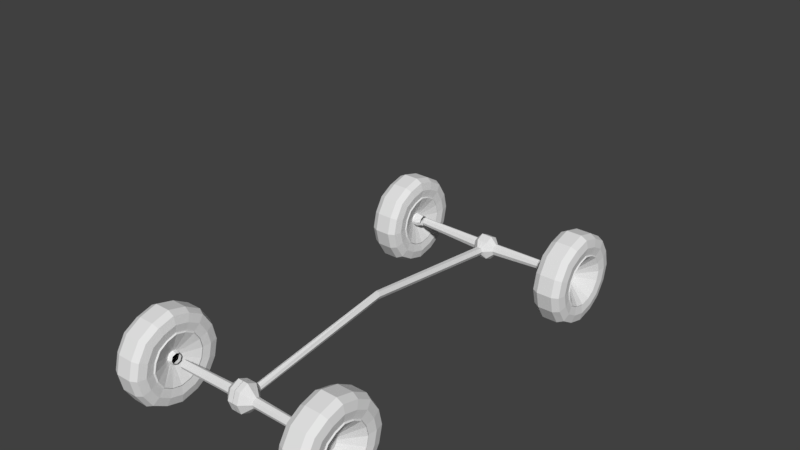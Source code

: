 # Source: CHASSISBoneSetup.blend  (saved by Blender 2.78.0; exported with 4.5.12 LTS)
import bpy
from mathutils import Matrix  # noqa: F401  (used for matrix-valued properties, if any)

bpy.ops.wm.read_factory_settings(use_empty=True)
scene = bpy.context.scene
scene.name = 'Scene'

# ---- collections
col_collection_1 = bpy.data.collections.new('Collection 1'); scene.collection.children.link(col_collection_1)
col_collection_1.hide_render = True
col_collection_1.hide_viewport = True
col_collection_2 = bpy.data.collections.new('Collection 2'); scene.collection.children.link(col_collection_2)

# ---- world
world_world = bpy.data.worlds.new('World'); scene.world = world_world
world_world.color = (0.05088, 0.05088, 0.05088)
world_world.use_sun_shadow = False
world_world.sun_shadow_jitter_overblur = 0.0
world_world.cycles.sampling_method = 'MANUAL'

# ---- meshes
me_cube = bpy.data.meshes.new('Cube')
me_cube.from_pydata([(0.0, 0.1156, 1.24)], [], [])
me_cube.use_remesh_preserve_volume = False
me_cube.use_remesh_preserve_attributes = False
me_cube.use_mirror_vertex_groups = False
me_cube.update()
me_cylinder = bpy.data.meshes.new('Cylinder')
me_cylinder.from_pydata([(11.61, -1.246, -1.671), (11.68, -1.275, -1.671), (11.71, -1.343, -1.671), (11.68, -1.412, -1.671), (11.61, -1.44, -1.671), (11.54, -1.412, -1.671), (11.51, -1.329, -1.671), (11.54, -1.275, -1.671), (11.84, -1.115, -0.1232), (11.93, -1.326, -0.1231), (11.84, -1.536, -0.1232), (11.6, -1.623, -0.1234), (11.36, -1.536, -0.1236), (11.26, -1.326, -0.1237), (11.36, -1.115, -0.1236), (11.6, -1.028, -0.1234), (11.68, -1.249, -0.3286), (11.72, -1.326, -0.3286), (11.68, -1.402, -0.3286), (11.6, -1.434, -0.3286), (11.51, -1.402, -0.3286), (11.48, -1.326, -0.3286), (11.51, -1.249, -0.3286), (11.6, -1.217, -0.3286), (11.84, -1.115, 0.004468), (11.36, -1.115, 0.004092), (11.65, -0.9785, -0.06762), (11.55, -0.9785, -0.06766), (11.6, -0.9752, -0.08578), (11.68, -0.9785, 0.005073), (11.51, -0.9785, 0.004962), (11.6, 6.604, 0.0), (11.4, 6.53, 0.0), (11.31, 6.35, 0.0), (11.89, 6.35, 0.0), (11.81, 6.53, 0.0), (11.6, 6.471, -0.2616), (11.7, 6.436, -0.2618), (11.74, 6.35, -0.2618), (11.7, 6.264, -0.2618), (11.6, 6.228, -0.2616), (11.5, 6.264, -0.2614), (11.46, 6.35, -0.2613), (11.5, 6.436, -0.2614), (11.81, 6.53, -0.1275), (11.89, 6.35, -0.1276), (11.81, 6.17, -0.1275), (11.6, 6.063, -0.09702), (11.4, 6.17, -0.1271), (11.31, 6.35, -0.1271), (11.4, 6.53, -0.1271), (11.6, 6.604, -0.1273), (11.81, 6.17, 0.0), (11.4, 6.17, 0.0), (11.69, 6.074, 0.0), (11.51, 6.049, 0.0), (11.69, 6.073, -0.05127), (11.51, 6.055, -0.0511), (11.24, 2.477, 0.0), (11.06, 2.464, 0.0), (11.15, 2.455, -0.07841), (11.24, 2.476, -0.0324), (11.06, 2.467, -0.03223), (11.6, -0.7029, -2.529), (11.6, -0.7029, -1.86), (12.04, -0.8857, -2.529), (12.04, -0.8857, -1.86), (12.22, -1.327, -2.529), (12.22, -1.327, -1.86), (12.04, -1.768, -2.529), (12.04, -1.768, -1.86), (11.6, -1.951, -2.529), (11.6, -1.951, -1.86), (11.16, -1.768, -2.529), (11.16, -1.768, -1.861), (10.97, -1.327, -2.529), (10.97, -1.327, -1.861), (11.16, -0.8857, -2.529), (11.16, -0.8857, -1.861), (11.37, -0.7551, -2.529), (11.37, -0.7551, -1.861), (11.04, -1.09, -2.529), (11.04, -1.09, -1.861), (11.04, -1.563, -2.529), (11.04, -1.563, -1.861), (11.83, -0.7551, -2.529), (11.83, -0.7551, -1.86), (12.16, -1.563, -2.529), (12.16, -1.563, -1.86), (11.83, -1.897, -2.529), (11.83, -1.897, -1.86), (11.37, -1.897, -2.529), (11.37, -1.897, -1.861), (12.16, -1.072, -2.529), (12.16, -1.09, -1.86), (11.6, -0.2518, -2.374), (11.6, -0.2518, -2.015), (12.36, -0.567, -2.015), (12.36, -0.567, -2.374), (12.67, -1.328, -2.015), (12.67, -1.328, -2.373), (12.36, -2.089, -2.015), (12.36, -2.089, -2.374), (11.6, -2.404, -2.015), (11.6, -2.404, -2.374), (10.84, -2.089, -2.016), (10.84, -2.089, -2.374), (10.52, -1.328, -2.016), (10.52, -1.328, -2.375), (10.84, -0.567, -2.016), (10.84, -0.567, -2.374), (11.2, -0.3418, -2.016), (11.2, -0.3418, -2.374), (10.63, -0.9184, -2.016), (10.63, -0.9184, -2.374), (10.63, -1.734, -2.016), (10.63, -1.734, -2.374), (12.0, -0.3418, -2.015), (12.0, -0.3418, -2.374), (11.2, -2.311, -2.016), (11.2, -2.311, -2.374), (12.0, -2.311, -2.015), (12.0, -2.311, -2.374), (12.57, -1.734, -2.015), (12.57, -1.734, -2.373), (12.57, -0.8693, -2.015), (12.57, -0.879, -2.373), (12.3, -0.6206, -2.521), (12.6, -1.328, -2.521), (12.3, -2.035, -2.521), (11.6, -2.328, -2.522), (10.89, -2.035, -2.522), (10.6, -1.328, -2.522), (10.89, -0.6206, -2.522), (11.23, -0.4113, -2.522), (10.7, -0.9472, -2.522), (10.7, -1.705, -2.522), (11.97, -0.4113, -2.521), (11.23, -2.241, -2.522), (11.97, -2.241, -2.521), (12.5, -1.705, -2.521), (12.5, -0.9153, -2.521), (11.6, -0.3277, -2.522), (11.6, -0.3277, -1.874), (12.31, -0.6206, -1.873), (12.6, -1.328, -1.873), (12.31, -2.035, -1.873), (11.6, -2.328, -1.874), (10.89, -2.035, -1.874), (10.6, -1.328, -1.874), (10.89, -0.6206, -1.874), (11.23, -0.4113, -1.874), (10.7, -0.9472, -1.874), (10.7, -1.705, -1.874), (11.98, -0.4113, -1.873), (11.23, -2.241, -1.874), (11.98, -2.241, -1.873), (12.5, -1.705, -1.873), (12.5, -0.9243, -1.873), (11.6, -0.5153, -1.832), (12.17, -0.7532, -1.831), (12.41, -1.327, -1.831), (12.17, -1.902, -1.831), (11.6, -2.139, -1.832), (11.02, -1.902, -1.832), (10.79, -1.327, -1.832), (11.02, -0.7532, -1.832), (11.3, -0.5832, -1.832), (10.87, -1.018, -1.832), (10.87, -1.634, -1.832), (11.9, -0.5832, -1.832), (11.3, -2.069, -1.832), (11.9, -2.069, -1.832), (12.33, -1.634, -1.831), (12.33, -1.007, -1.831), (12.17, -0.7532, -2.56), (12.41, -1.327, -2.56), (12.17, -1.902, -2.56), (11.6, -2.139, -2.56), (11.02, -1.902, -2.561), (10.79, -1.327, -2.561), (11.02, -0.7532, -2.561), (11.3, -0.5832, -2.561), (10.87, -1.018, -2.561), (10.87, -1.634, -2.561), (11.9, -0.5832, -2.56), (11.3, -2.069, -2.561), (11.9, -2.069, -2.56), (12.33, -1.634, -2.56), (12.33, -0.9938, -2.56), (11.6, -0.5153, -2.56), (11.6, -0.7029, -2.529), (11.6, -0.7029, -1.86), (12.04, -0.8857, -2.529), (12.04, -0.8857, -1.86), (12.22, -1.327, -2.529), (12.22, -1.327, -1.86), (12.04, -1.768, -2.529), (12.04, -1.768, -1.86), (11.6, -1.951, -2.529), (11.6, -1.951, -1.86), (11.16, -1.768, -2.529), (11.16, -1.768, -1.861), (10.97, -1.327, -2.529), (10.97, -1.327, -1.861), (11.16, -0.8857, -2.529), (11.16, -0.8857, -1.861), (11.37, -0.7551, -2.529), (11.37, -0.7551, -1.861), (11.04, -1.09, -2.529), (11.04, -1.09, -1.861), (11.04, -1.563, -2.529), (11.04, -1.563, -1.861), (11.83, -0.7551, -2.529), (11.83, -0.7551, -1.86), (12.16, -1.563, -2.529), (12.16, -1.563, -1.86), (11.83, -1.897, -2.529), (11.83, -1.897, -1.86), (11.37, -1.897, -2.529), (11.37, -1.897, -1.861), (12.16, -1.072, -2.529), (12.16, -1.09, -1.86), (11.6, -0.7326, -2.55), (11.6, -0.7326, -1.839), (12.02, -0.9067, -2.55), (12.02, -0.9067, -1.839), (12.19, -1.327, -2.55), (12.19, -1.327, -1.839), (12.02, -1.747, -2.55), (12.02, -1.747, -1.839), (11.6, -1.922, -2.55), (11.6, -1.922, -1.839), (11.18, -1.747, -2.551), (11.18, -1.747, -1.839), (11.0, -1.327, -2.551), (11.0, -1.327, -1.839), (11.18, -0.9067, -2.551), (11.18, -0.9067, -1.839), (11.38, -0.7823, -2.55), (11.38, -0.7823, -1.839), (11.06, -1.101, -2.551), (11.06, -1.101, -1.839), (11.06, -1.551, -2.551), (11.06, -1.551, -1.839), (11.82, -0.7823, -2.55), (11.82, -0.7823, -1.839), (12.14, -1.551, -2.55), (12.14, -1.551, -1.839), (11.82, -1.87, -2.55), (11.82, -1.87, -1.839), (11.38, -1.87, -2.55), (11.38, -1.87, -1.839), (12.14, -1.084, -2.55), (12.14, -1.101, -1.839), (11.6, -1.176, -2.201), (11.6, -1.176, -2.022), (11.7, -1.22, -2.201), (11.71, -1.22, -2.022), (11.75, -1.326, -2.201), (11.75, -1.326, -2.022), (11.7, -1.432, -2.201), (11.71, -1.432, -2.022), (11.6, -1.476, -2.201), (11.6, -1.476, -2.022), (11.49, -1.432, -2.201), (11.49, -1.432, -2.022), (11.45, -1.326, -2.201), (11.45, -1.326, -2.022), (11.49, -1.22, -2.201), (11.49, -1.22, -2.022), (11.54, -1.189, -2.201), (11.54, -1.189, -2.022), (11.46, -1.269, -2.201), (11.46, -1.269, -2.022), (11.46, -1.383, -2.201), (11.46, -1.383, -2.022), (11.66, -1.189, -2.201), (11.66, -1.189, -2.022), (11.73, -1.383, -2.201), (11.73, -1.383, -2.022), (11.66, -1.463, -2.201), (11.66, -1.463, -2.022), (11.54, -1.463, -2.201), (11.54, -1.463, -2.022), (11.74, -1.265, -2.201), (11.73, -1.269, -2.022), (11.57, 6.982, -2.622), (11.57, 6.982, -1.953), (12.01, 6.799, -2.621), (12.01, 6.799, -1.953), (12.19, 6.358, -2.621), (12.19, 6.358, -1.953), (12.01, 5.917, -2.621), (12.01, 5.917, -1.953), (11.57, 5.734, -2.622), (11.57, 5.734, -1.953), (11.13, 5.917, -2.622), (11.13, 5.917, -1.953), (10.94, 6.358, -2.622), (10.94, 6.358, -1.953), (11.13, 6.799, -2.622), (11.13, 6.799, -1.953), (11.34, 6.93, -2.622), (11.34, 6.93, -1.953), (11.01, 6.596, -2.622), (11.01, 6.596, -1.953), (11.01, 6.123, -2.622), (11.01, 6.123, -1.953), (11.8, 6.93, -2.621), (11.8, 6.93, -1.953), (12.13, 6.123, -2.621), (12.13, 6.123, -1.953), (11.8, 5.788, -2.621), (11.8, 5.788, -1.953), (11.34, 5.788, -2.622), (11.34, 5.788, -1.953), (12.13, 6.613, -2.621), (12.13, 6.596, -1.953), (11.57, 7.433, -2.467), (11.57, 7.433, -2.108), (12.33, 7.118, -2.108), (12.33, 7.118, -2.466), (12.64, 6.357, -2.107), (12.64, 6.357, -2.466), (12.33, 5.596, -2.108), (12.33, 5.596, -2.466), (11.57, 5.281, -2.108), (11.57, 5.281, -2.467), (10.81, 5.596, -2.108), (10.81, 5.596, -2.467), (10.49, 6.357, -2.109), (10.49, 6.357, -2.467), (10.81, 7.118, -2.108), (10.81, 7.118, -2.467), (11.17, 7.343, -2.108), (11.17, 7.343, -2.467), (10.6, 6.767, -2.109), (10.6, 6.767, -2.467), (10.6, 5.951, -2.109), (10.6, 5.951, -2.467), (11.97, 7.343, -2.108), (11.97, 7.343, -2.466), (11.17, 5.375, -2.108), (11.17, 5.375, -2.467), (11.97, 5.375, -2.108), (11.97, 5.375, -2.466), (12.54, 5.951, -2.108), (12.54, 5.951, -2.466), (12.54, 6.816, -2.108), (12.54, 6.806, -2.466), (12.27, 7.065, -2.614), (12.57, 6.357, -2.614), (12.27, 5.65, -2.614), (11.57, 5.357, -2.614), (10.86, 5.65, -2.615), (10.57, 6.357, -2.615), (10.86, 7.065, -2.615), (11.2, 7.274, -2.614), (10.67, 6.738, -2.615), (10.67, 5.98, -2.615), (11.94, 7.274, -2.614), (11.2, 5.444, -2.614), (11.94, 5.444, -2.614), (12.47, 5.98, -2.614), (12.47, 6.77, -2.614), (11.57, 7.357, -2.614), (11.57, 7.357, -1.966), (12.27, 7.065, -1.966), (12.57, 6.357, -1.966), (12.27, 5.65, -1.966), (11.57, 5.357, -1.966), (10.86, 5.65, -1.967), (10.57, 6.357, -1.967), (10.86, 7.065, -1.967), (11.2, 7.274, -1.966), (10.67, 6.738, -1.967), (10.67, 5.98, -1.967), (11.94, 7.274, -1.966), (11.2, 5.444, -1.966), (11.94, 5.444, -1.966), (12.47, 5.98, -1.966), (12.47, 6.761, -1.966), (11.57, 7.17, -1.924), (12.14, 6.932, -1.924), (12.38, 6.358, -1.924), (12.14, 5.784, -1.924), (11.57, 5.546, -1.924), (10.99, 5.784, -1.925), (10.76, 6.358, -1.925), (10.99, 6.932, -1.925), (11.27, 7.102, -1.925), (10.84, 6.667, -1.925), (10.84, 6.051, -1.925), (11.87, 7.102, -1.924), (11.27, 5.616, -1.925), (11.87, 5.616, -1.924), (12.3, 6.051, -1.924), (12.3, 6.678, -1.924), (12.14, 6.932, -2.653), (12.38, 6.358, -2.653), (12.14, 5.784, -2.653), (11.57, 5.546, -2.653), (10.99, 5.784, -2.653), (10.75, 6.358, -2.654), (10.99, 6.932, -2.653), (11.27, 7.102, -2.653), (10.84, 6.667, -2.654), (10.84, 6.051, -2.654), (11.87, 7.102, -2.653), (11.27, 5.616, -2.653), (11.87, 5.616, -2.653), (12.3, 6.051, -2.653), (12.3, 6.691, -2.653), (11.57, 7.17, -2.653), (11.57, 6.982, -2.622), (11.57, 6.982, -1.953), (12.01, 6.799, -2.621), (12.01, 6.799, -1.953), (12.19, 6.358, -2.621), (12.19, 6.358, -1.953), (12.01, 5.917, -2.621), (12.01, 5.917, -1.953), (11.57, 5.734, -2.622), (11.57, 5.734, -1.953), (11.13, 5.917, -2.622), (11.13, 5.917, -1.953), (10.94, 6.358, -2.622), (10.94, 6.358, -1.953), (11.13, 6.799, -2.622), (11.13, 6.799, -1.953), (11.34, 6.93, -2.622), (11.34, 6.93, -1.953), (11.01, 6.596, -2.622), (11.01, 6.596, -1.953), (11.01, 6.123, -2.622), (11.01, 6.123, -1.953), (11.8, 6.93, -2.621), (11.8, 6.93, -1.953), (12.13, 6.123, -2.621), (12.13, 6.123, -1.953), (11.8, 5.788, -2.621), (11.8, 5.788, -1.953), (11.34, 5.788, -2.622), (11.34, 5.788, -1.953), (12.13, 6.613, -2.621), (12.13, 6.596, -1.953), (11.57, 6.953, -2.643), (11.57, 6.953, -1.932), (11.99, 6.779, -2.643), (11.99, 6.779, -1.931), (12.16, 6.358, -2.643), (12.16, 6.358, -1.931), (11.99, 5.938, -2.643), (11.99, 5.938, -1.931), (11.57, 5.764, -2.643), (11.57, 5.764, -1.932), (11.15, 5.938, -2.643), (11.15, 5.938, -1.932), (10.97, 6.358, -2.643), (10.97, 6.358, -1.932), (11.15, 6.779, -2.643), (11.15, 6.779, -1.932), (11.35, 6.903, -2.643), (11.35, 6.903, -1.932), (11.03, 6.584, -2.643), (11.03, 6.584, -1.932), (11.03, 6.134, -2.643), (11.03, 6.134, -1.932), (11.79, 6.903, -2.643), (11.79, 6.903, -1.932), (12.11, 6.134, -2.643), (12.11, 6.134, -1.931), (11.79, 5.815, -2.643), (11.79, 5.815, -1.932), (11.35, 5.815, -2.643), (11.35, 5.815, -1.932), (12.11, 6.601, -2.643), (12.11, 6.584, -1.931), (11.57, 6.509, -2.294), (11.57, 6.509, -2.115), (11.67, 6.465, -2.294), (11.67, 6.465, -2.115), (11.72, 6.359, -2.294), (11.72, 6.359, -2.115), (11.67, 6.253, -2.294), (11.67, 6.253, -2.115), (11.57, 6.209, -2.294), (11.57, 6.209, -2.115), (11.46, 6.253, -2.294), (11.46, 6.253, -2.115), (11.42, 6.359, -2.294), (11.42, 6.359, -2.115), (11.46, 6.465, -2.294), (11.46, 6.465, -2.115), (11.51, 6.496, -2.294), (11.51, 6.496, -2.115), (11.43, 6.416, -2.294), (11.43, 6.416, -2.115), (11.43, 6.302, -2.294), (11.43, 6.302, -2.115), (11.62, 6.496, -2.294), (11.62, 6.496, -2.115), (11.7, 6.302, -2.294), (11.7, 6.302, -2.115), (11.62, 6.222, -2.294), (11.62, 6.222, -2.115), (11.51, 6.222, -2.294), (11.51, 6.222, -2.115), (11.7, 6.42, -2.294), (11.7, 6.416, -2.115), (11.93, -1.326, 0.003981), (11.84, -1.536, 0.003903), (11.6, -1.623, 0.003715), (11.36, -1.536, 0.003527), (11.26, -1.326, 0.003449), (11.6, -1.204, -1.925), (11.69, -1.24, -1.925), (11.72, -1.326, -1.925), (11.69, -1.413, -1.925), (11.6, -1.448, -1.925), (11.51, -1.413, -1.925), (11.48, -1.326, -1.925), (11.51, -1.24, -1.925), (11.56, 6.49, -1.904), (11.65, 6.454, -1.904), (11.69, 6.367, -1.904), (11.65, 6.281, -1.904), (11.56, 6.245, -1.904), (11.48, 6.281, -1.904), (11.44, 6.367, -1.904), (11.48, 6.454, -1.904), (11.57, 6.508, -2.031), (11.68, 6.464, -2.031), (11.72, 6.359, -2.031), (11.68, 6.253, -2.031), (11.57, 6.209, -2.031), (11.46, 6.253, -2.031), (11.42, 6.359, -2.031), (11.46, 6.464, -2.031), (11.51, 6.496, -2.031), (11.44, 6.416, -2.031), (11.44, 6.302, -2.031), (11.63, 6.496, -2.031), (11.71, 6.302, -2.031), (11.63, 6.222, -2.031), (11.51, 6.222, -2.031), (11.71, 6.416, -2.031), (11.6, 6.471, -0.2616), (11.7, 6.436, -0.2618), (11.74, 6.35, -0.2618), (11.7, 6.264, -0.2618), (11.6, 6.228, -0.2616), (11.5, 6.264, -0.2614), (11.46, 6.35, -0.2613), (11.5, 6.436, -0.2614), (11.56, 6.455, -1.842), (11.63, 6.43, -1.842), (11.66, 6.368, -1.842), (11.63, 6.306, -1.842), (11.56, 6.28, -1.842), (11.49, 6.306, -1.842), (11.46, 6.368, -1.842), (11.49, 6.43, -1.842)], [], [(13, 515, 25, 14), (8, 24, 511, 9), (23, 15, 8, 16), (16, 8, 9, 17), (17, 9, 10, 18), (18, 10, 11, 19), (19, 11, 12, 20), (20, 12, 13, 21), (21, 13, 14, 22), (22, 14, 15, 23), (7, 22, 23, 0), (6, 21, 22, 7), (5, 20, 21, 6), (4, 19, 20, 5), (3, 18, 19, 4), (2, 17, 18, 3), (1, 16, 17, 2), (0, 23, 16, 1), (8, 15, 28, 26), (14, 25, 30, 27), (15, 14, 27, 28), (24, 8, 26, 29), (50, 32, 31, 51), (61, 26, 28, 60), (61, 58, 29, 26), (62, 60, 28, 27), (59, 62, 27, 30), (524, 525, 533, 543, 532), (36, 51, 44, 37), (37, 44, 45, 38), (38, 45, 46, 39), (45, 34, 52, 46), (39, 46, 47, 40), (40, 47, 48, 41), (41, 48, 49, 42), (48, 53, 33, 49), (42, 49, 50, 43), (43, 50, 51, 36), (46, 52, 54, 56), (48, 47, 57), (47, 46, 56), (53, 48, 57, 55), (44, 35, 34, 45), (51, 31, 35, 44), (49, 33, 32, 50), (56, 54, 58, 61), (56, 61, 60, 47), (57, 47, 60, 62), (55, 57, 62, 59), (170, 86, 66, 160), (174, 94, 68, 161), (173, 88, 70, 162), (172, 90, 72, 163), (171, 92, 74, 164), (169, 84, 76, 165), (168, 82, 78, 166), (167, 80, 64, 159), (166, 78, 80, 167), (165, 76, 82, 168), (164, 74, 84, 169), (159, 64, 86, 170), (163, 72, 92, 171), (162, 70, 90, 172), (161, 68, 88, 173), (160, 66, 94, 174), (127, 98, 126, 141), (98, 97, 125, 126), (128, 100, 124, 140), (100, 99, 123, 124), (129, 102, 122, 139), (102, 101, 121, 122), (130, 104, 120, 138), (104, 103, 119, 120), (142, 95, 118, 137), (95, 96, 117, 118), (131, 106, 116, 136), (106, 105, 115, 116), (132, 108, 114, 135), (108, 107, 113, 114), (133, 110, 112, 134), (110, 109, 111, 112), (134, 112, 95, 142), (112, 111, 96, 95), (135, 114, 110, 133), (114, 113, 109, 110), (136, 116, 108, 132), (116, 115, 107, 108), (138, 120, 106, 131), (120, 119, 105, 106), (139, 122, 104, 130), (122, 121, 103, 104), (140, 124, 102, 129), (124, 123, 101, 102), (141, 126, 100, 128), (126, 125, 99, 100), (137, 118, 98, 127), (118, 117, 97, 98), (185, 137, 127, 175), (189, 141, 128, 176), (188, 140, 129, 177), (187, 139, 130, 178), (186, 138, 131, 179), (184, 136, 132, 180), (183, 135, 133, 181), (182, 134, 142, 190), (181, 133, 134, 182), (180, 132, 135, 183), (179, 131, 136, 184), (190, 142, 137, 185), (178, 130, 138, 186), (177, 129, 139, 187), (176, 128, 140, 188), (175, 127, 141, 189), (97, 144, 158, 125), (99, 145, 157, 123), (101, 146, 156, 121), (103, 147, 155, 119), (96, 143, 154, 117), (105, 148, 153, 115), (107, 149, 152, 113), (109, 150, 151, 111), (111, 151, 143, 96), (113, 152, 150, 109), (115, 153, 149, 107), (119, 155, 148, 105), (121, 156, 147, 103), (123, 157, 146, 101), (125, 158, 145, 99), (117, 154, 144, 97), (144, 160, 174, 158), (145, 161, 173, 157), (146, 162, 172, 156), (147, 163, 171, 155), (143, 159, 170, 154), (148, 164, 169, 153), (149, 165, 168, 152), (150, 166, 167, 151), (151, 167, 159, 143), (152, 168, 166, 150), (153, 169, 165, 149), (155, 171, 164, 148), (156, 172, 163, 147), (157, 173, 162, 146), (158, 174, 161, 145), (154, 170, 160, 144), (65, 175, 189, 93), (67, 176, 188, 87), (69, 177, 187, 89), (71, 178, 186, 91), (63, 190, 185, 85), (73, 179, 184, 83), (75, 180, 183, 81), (77, 181, 182, 79), (79, 182, 190, 63), (81, 183, 181, 77), (83, 184, 180, 75), (91, 186, 179, 73), (89, 187, 178, 71), (87, 188, 177, 69), (93, 189, 176, 67), (85, 185, 175, 65), (79, 63, 191, 207), (67, 87, 215, 195), (80, 78, 206, 208), (89, 71, 199, 217), (70, 88, 216, 198), (77, 79, 207, 205), (90, 70, 198, 218), (69, 89, 217, 197), (64, 80, 208, 192), (72, 90, 218, 200), (91, 73, 201, 219), (71, 91, 219, 199), (85, 65, 193, 213), (75, 81, 209, 203), (92, 72, 200, 220), (74, 92, 220, 202), (86, 64, 192, 214), (78, 82, 210, 206), (83, 75, 203, 211), (73, 83, 211, 201), (84, 74, 202, 212), (93, 67, 195, 221), (76, 84, 212, 204), (65, 93, 221, 193), (94, 66, 194, 222), (81, 77, 205, 209), (68, 94, 222, 196), (63, 85, 213, 191), (82, 76, 204, 210), (87, 69, 197, 215), (66, 86, 214, 194), (88, 68, 196, 216), (194, 214, 246, 226), (211, 203, 235, 243), (195, 215, 247, 227), (212, 202, 234, 244), (198, 216, 248, 230), (209, 205, 237, 241), (197, 217, 249, 229), (210, 204, 236, 242), (213, 193, 225, 245), (200, 218, 250, 232), (207, 191, 223, 239), (214, 192, 224, 246), (199, 219, 251, 231), (208, 206, 238, 240), (221, 195, 227, 253), (202, 220, 252, 234), (205, 207, 239, 237), (222, 194, 226, 254), (193, 221, 253, 225), (192, 208, 240, 224), (215, 197, 229, 247), (196, 222, 254, 228), (203, 209, 241, 235), (216, 196, 228, 248), (206, 210, 242, 238), (217, 199, 231, 249), (201, 211, 243, 233), (218, 198, 230, 250), (204, 212, 244, 236), (219, 201, 233, 251), (191, 213, 245, 223), (220, 200, 232, 252), (229, 249, 281, 261), (242, 236, 268, 274), (245, 225, 257, 277), (232, 250, 282, 264), (239, 223, 255, 271), (246, 224, 256, 278), (231, 251, 283, 263), (240, 238, 270, 272), (253, 227, 259, 285), (234, 252, 284, 266), (237, 239, 271, 269), (254, 226, 258, 286), (225, 253, 285, 257), (224, 240, 272, 256), (247, 229, 261, 279), (228, 254, 286, 260), (235, 241, 273, 267), (248, 228, 260, 280), (238, 242, 274, 270), (249, 231, 263, 281), (233, 243, 275, 265), (250, 230, 262, 282), (236, 244, 276, 268), (251, 233, 265, 283), (223, 245, 277, 255), (252, 232, 264, 284), (226, 246, 278, 258), (243, 235, 267, 275), (227, 247, 279, 259), (244, 234, 266, 276), (230, 248, 280, 262), (241, 237, 269, 273), (277, 257, 285, 259, 279, 261, 281, 263, 283, 265, 275, 267, 273, 269, 271, 255), (284, 264, 520, 521, 266), (394, 310, 290, 384), (398, 318, 292, 385), (397, 312, 294, 386), (396, 314, 296, 387), (395, 316, 298, 388), (393, 308, 300, 389), (392, 306, 302, 390), (391, 304, 288, 383), (390, 302, 304, 391), (389, 300, 306, 392), (388, 298, 308, 393), (383, 288, 310, 394), (387, 296, 316, 395), (386, 294, 314, 396), (385, 292, 312, 397), (384, 290, 318, 398), (351, 322, 350, 365), (322, 321, 349, 350), (352, 324, 348, 364), (324, 323, 347, 348), (353, 326, 346, 363), (326, 325, 345, 346), (354, 328, 344, 362), (328, 327, 343, 344), (366, 319, 342, 361), (319, 320, 341, 342), (355, 330, 340, 360), (330, 329, 339, 340), (356, 332, 338, 359), (332, 331, 337, 338), (357, 334, 336, 358), (334, 333, 335, 336), (358, 336, 319, 366), (336, 335, 320, 319), (359, 338, 334, 357), (338, 337, 333, 334), (360, 340, 332, 356), (340, 339, 331, 332), (362, 344, 330, 355), (344, 343, 329, 330), (363, 346, 328, 354), (346, 345, 327, 328), (364, 348, 326, 353), (348, 347, 325, 326), (365, 350, 324, 352), (350, 349, 323, 324), (361, 342, 322, 351), (342, 341, 321, 322), (409, 361, 351, 399), (413, 365, 352, 400), (412, 364, 353, 401), (411, 363, 354, 402), (410, 362, 355, 403), (408, 360, 356, 404), (407, 359, 357, 405), (406, 358, 366, 414), (405, 357, 358, 406), (404, 356, 359, 407), (403, 355, 360, 408), (414, 366, 361, 409), (402, 354, 362, 410), (401, 353, 363, 411), (400, 352, 364, 412), (399, 351, 365, 413), (321, 368, 382, 349), (323, 369, 381, 347), (325, 370, 380, 345), (327, 371, 379, 343), (320, 367, 378, 341), (329, 372, 377, 339), (331, 373, 376, 337), (333, 374, 375, 335), (335, 375, 367, 320), (337, 376, 374, 333), (339, 377, 373, 331), (343, 379, 372, 329), (345, 380, 371, 327), (347, 381, 370, 325), (349, 382, 369, 323), (341, 378, 368, 321), (368, 384, 398, 382), (369, 385, 397, 381), (370, 386, 396, 380), (371, 387, 395, 379), (367, 383, 394, 378), (372, 388, 393, 377), (373, 389, 392, 376), (374, 390, 391, 375), (375, 391, 383, 367), (376, 392, 390, 374), (377, 393, 389, 373), (379, 395, 388, 372), (380, 396, 387, 371), (381, 397, 386, 370), (382, 398, 385, 369), (378, 394, 384, 368), (289, 399, 413, 317), (291, 400, 412, 311), (293, 401, 411, 313), (295, 402, 410, 315), (287, 414, 409, 309), (297, 403, 408, 307), (299, 404, 407, 305), (301, 405, 406, 303), (303, 406, 414, 287), (305, 407, 405, 301), (307, 408, 404, 299), (315, 410, 403, 297), (313, 411, 402, 295), (311, 412, 401, 293), (317, 413, 400, 291), (309, 409, 399, 289), (303, 287, 415, 431), (291, 311, 439, 419), (304, 302, 430, 432), (313, 295, 423, 441), (294, 312, 440, 422), (301, 303, 431, 429), (314, 294, 422, 442), (293, 313, 441, 421), (288, 304, 432, 416), (296, 314, 442, 424), (315, 297, 425, 443), (295, 315, 443, 423), (309, 289, 417, 437), (299, 305, 433, 427), (316, 296, 424, 444), (298, 316, 444, 426), (310, 288, 416, 438), (302, 306, 434, 430), (307, 299, 427, 435), (297, 307, 435, 425), (308, 298, 426, 436), (317, 291, 419, 445), (300, 308, 436, 428), (289, 317, 445, 417), (318, 290, 418, 446), (305, 301, 429, 433), (292, 318, 446, 420), (287, 309, 437, 415), (306, 300, 428, 434), (311, 293, 421, 439), (290, 310, 438, 418), (312, 292, 420, 440), (418, 438, 470, 450), (435, 427, 459, 467), (419, 439, 471, 451), (436, 426, 458, 468), (422, 440, 472, 454), (433, 429, 461, 465), (421, 441, 473, 453), (434, 428, 460, 466), (437, 417, 449, 469), (424, 442, 474, 456), (431, 415, 447, 463), (438, 416, 448, 470), (423, 443, 475, 455), (432, 430, 462, 464), (445, 419, 451, 477), (426, 444, 476, 458), (429, 431, 463, 461), (446, 418, 450, 478), (417, 445, 477, 449), (416, 432, 464, 448), (439, 421, 453, 471), (420, 446, 478, 452), (427, 433, 465, 459), (440, 420, 452, 472), (430, 434, 466, 462), (441, 423, 455, 473), (425, 435, 467, 457), (442, 422, 454, 474), (428, 436, 468, 460), (443, 425, 457, 475), (415, 437, 469, 447), (444, 424, 456, 476), (453, 473, 505, 485), (466, 460, 492, 498), (469, 449, 481, 501), (456, 474, 506, 488), (463, 447, 479, 495), (470, 448, 480, 502), (455, 475, 507, 487), (464, 462, 494, 496), (477, 451, 483, 509), (458, 476, 508, 490), (461, 463, 495, 493), (478, 450, 482, 510), (449, 477, 509, 481), (448, 464, 496, 480), (471, 453, 485, 503), (452, 478, 510, 484), (459, 465, 497, 491), (472, 452, 484, 504), (462, 466, 498, 494), (473, 455, 487, 505), (457, 467, 499, 489), (474, 454, 486, 506), (460, 468, 500, 492), (475, 457, 489, 507), (447, 469, 501, 479), (476, 456, 488, 508), (450, 470, 502, 482), (467, 459, 491, 499), (451, 471, 503, 483), (468, 458, 490, 500), (454, 472, 504, 486), (465, 461, 493, 497), (501, 481, 509, 483, 503, 485, 505, 487, 507, 489, 499, 491, 497, 493, 495, 479), (510, 482, 533, 547), (9, 511, 512, 10), (10, 512, 513, 11), (11, 513, 514, 12), (12, 514, 515, 13), (264, 282, 262, 519, 520), (256, 272, 270, 523, 516), (278, 256, 516, 517, 258), (286, 258, 517, 518, 260), (280, 260, 518, 519, 262), (274, 268, 522, 523, 270), (276, 266, 521, 522, 268), (500, 490, 537, 542), (494, 498, 541, 539), (488, 506, 545, 536), (504, 484, 534, 544), (498, 492, 538, 541), (492, 500, 542, 538), (490, 508, 546, 537), (506, 486, 535, 545), (496, 494, 539, 540), (482, 502, 543, 533), (502, 480, 532, 543), (484, 510, 547, 534), (508, 488, 536, 546), (480, 496, 540, 532), (486, 504, 544, 535), (531, 524, 532, 540, 539), (530, 531, 539, 541, 538), (529, 530, 538, 542, 537), (528, 529, 537, 546, 536), (527, 528, 536, 545, 535), (526, 527, 535, 544, 534), (525, 526, 534, 547, 533), (37, 38, 550, 549), (39, 40, 552, 551), (41, 42, 554, 553), (43, 36, 548, 555), (36, 37, 549, 548), (38, 39, 551, 550), (40, 41, 553, 552), (42, 43, 555, 554), (553, 554, 562, 561), (555, 548, 556, 563), (548, 549, 557, 556), (550, 551, 559, 558), (552, 553, 561, 560), (554, 555, 563, 562), (549, 550, 558, 557), (551, 552, 560, 559)])
_uv = me_cylinder.uv_layers.new(name='UVMap')
_uv.uv.foreach_set('vector', [0.05166, 0.04241, 0.04987, 0.02834, 0.07453, 0.0353, 0.06855, 0.04638, 0.06723, 0.08795, 0.07208, 0.09936, 0.04953, 0.1026, 0.05108, 0.09205, 0.05991, 0.0675, 0.08162, 0.06798, 0.06723, 0.08795, 0.05765, 0.07283, 0.05765, 0.07283, 0.06723, 0.08795, 0.05108, 0.09205, 0.05299, 0.07439, 0.05299, 0.07439, 0.05108, 0.09205, 0.03758, 0.08419, 0.0486, 0.07222, 0.0486, 0.07222, 0.03758, 0.08419, 0.03127, 0.06732, 0.04687, 0.06732, 0.04687, 0.06732, 0.03127, 0.06732, 0.03738, 0.04987, 0.04863, 0.06227, 0.04863, 0.06227, 0.03738, 0.04987, 0.05166, 0.04241, 0.05309, 0.06027, 0.05309, 0.06027, 0.05166, 0.04241, 0.06855, 0.04638, 0.05791, 0.06186, 0.05791, 0.06186, 0.06855, 0.04638, 0.08162, 0.06798, 0.05991, 0.0675, 0.05015, 0.07015, 0.05791, 0.06186, 0.05991, 0.0675, 0.04922, 0.0672, 0.05176, 0.07127, 0.05309, 0.06027, 0.05791, 0.06186, 0.05015, 0.07015, 0.0552, 0.06998, 0.04863, 0.06227, 0.05309, 0.06027, 0.05176, 0.07127, 0.0564, 0.06746, 0.04687, 0.06732, 0.04863, 0.06227, 0.0552, 0.06998, 0.05544, 0.06471, 0.0486, 0.07222, 0.04687, 0.06732, 0.0564, 0.06746, 0.05321, 0.06335, 0.05299, 0.07439, 0.0486, 0.07222, 0.05544, 0.06471, 0.05061, 0.06441, 0.05765, 0.07283, 0.05299, 0.07439, 0.05321, 0.06335, 0.04922, 0.0672, 0.05991, 0.0675, 0.05765, 0.07283, 0.05061, 0.06441, 0.06723, 0.08795, 0.08162, 0.06798, 0.08913, 0.06838, 0.08898, 0.07578, 0.06855, 0.04638, 0.07453, 0.0353, 0.09211, 0.05066, 0.08988, 0.06089, 0.08162, 0.06798, 0.06855, 0.04638, 0.08988, 0.06089, 0.08913, 0.06838, 0.07208, 0.09936, 0.06723, 0.08795, 0.08898, 0.07578, 0.09081, 0.0856, 0.9722, 0.05489, 0.9795, 0.04653, 0.9894, 0.06654, 0.978, 0.06818, 0.5025, 0.05582, 0.08898, 0.07578, 0.08913, 0.06838, 0.5002, 0.04472, 0.5025, 0.05582, 0.5026, 0.06268, 0.09081, 0.0856, 0.08898, 0.07578, 0.5015, 0.0339, 0.5002, 0.04472, 0.08913, 0.06838, 0.08988, 0.06089, 0.501, 0.0264, 0.5015, 0.0339, 0.08988, 0.06089, 0.09211, 0.05066, 0.1646, 0.4562, 0.1652, 0.4535, 0.1719, 0.4518, 0.172, 0.456, 0.1703, 0.4597, 0.9675, 0.06888, 0.978, 0.06818, 0.9742, 0.08243, 0.9659, 0.07464, 0.9659, 0.07464, 0.9742, 0.08243, 0.9634, 0.08932, 0.9614, 0.07752, 0.9614, 0.07752, 0.9634, 0.08932, 0.9492, 0.08742, 0.9559, 0.07601, 0.9634, 0.08932, 0.9663, 0.1026, 0.9451, 0.09887, 0.9492, 0.08742, 0.9559, 0.07601, 0.9492, 0.08742, 0.9283, 0.07151, 0.9524, 0.07006, 0.9524, 0.07006, 0.9283, 0.07151, 0.9473, 0.0531, 0.9551, 0.06357, 0.9551, 0.06357, 0.9473, 0.0531, 0.9609, 0.04897, 0.9602, 0.06127, 0.9473, 0.0531, 0.9429, 0.04165, 0.9622, 0.03869, 0.9609, 0.04897, 0.9602, 0.06127, 0.9609, 0.04897, 0.9722, 0.05489, 0.9651, 0.0634, 0.9651, 0.0634, 0.9722, 0.05489, 0.978, 0.06818, 0.9675, 0.06888, 0.9492, 0.08742, 0.9451, 0.09887, 0.9293, 0.09109, 0.931, 0.08399, 0.9473, 0.0531, 0.9283, 0.07151, 0.9275, 0.05861, 0.9283, 0.07151, 0.9492, 0.08742, 0.931, 0.08399, 0.9429, 0.04165, 0.9473, 0.0531, 0.9275, 0.05861, 0.9252, 0.05123, 0.9742, 0.08243, 0.9842, 0.08927, 0.9663, 0.1026, 0.9634, 0.08932, 0.978, 0.06818, 0.9894, 0.06654, 0.9842, 0.08927, 0.9742, 0.08243, 0.9609, 0.04897, 0.9622, 0.03869, 0.9795, 0.04653, 0.9722, 0.05489, 0.931, 0.08399, 0.9293, 0.09109, 0.5026, 0.06268, 0.5025, 0.05582, 0.931, 0.08399, 0.5025, 0.05582, 0.5002, 0.04472, 0.9283, 0.07151, 0.9275, 0.05861, 0.9283, 0.07151, 0.5002, 0.04472, 0.5015, 0.0339, 0.9252, 0.05123, 0.9275, 0.05861, 0.5015, 0.0339, 0.501, 0.0264, 0.3545, 0.7286, 0.3389, 0.7502, 0.3069, 0.7353, 0.313, 0.7085, 0.2692, 0.7082, 0.2719, 0.735, 0.2385, 0.7467, 0.2238, 0.7234, 0.1918, 0.7564, 0.2133, 0.7716, 0.1981, 0.8031, 0.1712, 0.7969, 0.1713, 0.8429, 0.1975, 0.8384, 0.2094, 0.8714, 0.1861, 0.8861, 0.2181, 0.9178, 0.2337, 0.8963, 0.2658, 0.9115, 0.2596, 0.9385, 0.3048, 0.9372, 0.3007, 0.9114, 0.334, 0.9002, 0.3486, 0.9236, 0.3805, 0.8899, 0.3592, 0.8749, 0.3744, 0.8439, 0.4012, 0.8503, 0.4012, 0.8036, 0.375, 0.8081, 0.3632, 0.7756, 0.3865, 0.7612, 0.4012, 0.8503, 0.3744, 0.8439, 0.375, 0.8081, 0.4012, 0.8036, 0.3486, 0.9236, 0.334, 0.9002, 0.3592, 0.8749, 0.3805, 0.8899, 0.2596, 0.9385, 0.2658, 0.9115, 0.3007, 0.9114, 0.3048, 0.9372, 0.3865, 0.7612, 0.3632, 0.7756, 0.3389, 0.7502, 0.3545, 0.7286, 0.1861, 0.8861, 0.2094, 0.8714, 0.2337, 0.8963, 0.2181, 0.9178, 0.1712, 0.7969, 0.1981, 0.8031, 0.1975, 0.8384, 0.1713, 0.8429, 0.2238, 0.7234, 0.2385, 0.7467, 0.2133, 0.7716, 0.1918, 0.7564, 0.313, 0.7085, 0.3069, 0.7353, 0.2719, 0.735, 0.2692, 0.7082, 0.3277, 0.7596, 0.3351, 0.7491, 0.3558, 0.7708, 0.3453, 0.7785, 0.3351, 0.7491, 0.3542, 0.7221, 0.3829, 0.7501, 0.3558, 0.7708, 0.3569, 0.8063, 0.3693, 0.8039, 0.3683, 0.8367, 0.3554, 0.834, 0.3693, 0.8039, 0.4022, 0.7972, 0.4028, 0.8428, 0.3683, 0.8367, 0.3457, 0.8601, 0.3562, 0.8671, 0.3325, 0.8902, 0.3252, 0.8791, 0.3562, 0.8671, 0.3852, 0.885, 0.3532, 0.919, 0.3325, 0.8902, 0.2996, 0.8907, 0.3021, 0.9033, 0.2692, 0.9029, 0.2718, 0.8896, 0.3021, 0.9033, 0.3101, 0.9372, 0.2634, 0.9387, 0.2692, 0.9029, 0.2734, 0.7476, 0.2713, 0.735, 0.3042, 0.7362, 0.3014, 0.7491, 0.2713, 0.735, 0.2668, 0.7009, 0.3126, 0.7025, 0.3042, 0.7362, 0.2447, 0.8795, 0.2374, 0.8902, 0.2146, 0.8657, 0.2261, 0.8583, 0.2374, 0.8902, 0.2185, 0.9203, 0.1834, 0.8871, 0.2146, 0.8657, 0.2143, 0.8321, 0.2018, 0.8344, 0.2029, 0.8003, 0.2162, 0.8033, 0.2018, 0.8344, 0.1652, 0.8409, 0.1665, 0.7911, 0.2029, 0.8003, 0.2263, 0.7772, 0.2158, 0.7698, 0.2409, 0.7468, 0.248, 0.7582, 0.2158, 0.7698, 0.1877, 0.7484, 0.2232, 0.7157, 0.2409, 0.7468, 0.248, 0.7582, 0.2409, 0.7468, 0.2713, 0.735, 0.2734, 0.7476, 0.2409, 0.7468, 0.2232, 0.7157, 0.2668, 0.7009, 0.2713, 0.735, 0.2162, 0.8033, 0.2029, 0.8003, 0.2158, 0.7698, 0.2263, 0.7772, 0.2029, 0.8003, 0.1665, 0.7911, 0.1877, 0.7484, 0.2158, 0.7698, 0.2261, 0.8583, 0.2146, 0.8657, 0.2018, 0.8344, 0.2143, 0.8321, 0.2146, 0.8657, 0.1834, 0.8871, 0.1652, 0.8409, 0.2018, 0.8344, 0.2718, 0.8896, 0.2692, 0.9029, 0.2374, 0.8902, 0.2447, 0.8795, 0.2692, 0.9029, 0.2634, 0.9387, 0.2185, 0.9203, 0.2374, 0.8902, 0.3252, 0.8791, 0.3325, 0.8902, 0.3021, 0.9033, 0.2996, 0.8907, 0.3325, 0.8902, 0.3532, 0.919, 0.3101, 0.9372, 0.3021, 0.9033, 0.3554, 0.834, 0.3683, 0.8367, 0.3562, 0.8671, 0.3457, 0.8601, 0.3683, 0.8367, 0.4028, 0.8428, 0.3852, 0.885, 0.3562, 0.8671, 0.3453, 0.7785, 0.3558, 0.7708, 0.3693, 0.8039, 0.3569, 0.8063, 0.3558, 0.7708, 0.3829, 0.7501, 0.4022, 0.7972, 0.3693, 0.8039, 0.3014, 0.7491, 0.3042, 0.7362, 0.3351, 0.7491, 0.3277, 0.7596, 0.3042, 0.7362, 0.3126, 0.7025, 0.3542, 0.7221, 0.3351, 0.7491, 0.2984, 0.7624, 0.3014, 0.7491, 0.3277, 0.7596, 0.3196, 0.7711, 0.334, 0.7863, 0.3453, 0.7785, 0.3569, 0.8063, 0.3434, 0.8087, 0.3421, 0.8312, 0.3554, 0.834, 0.3457, 0.8601, 0.3342, 0.8522, 0.3176, 0.8676, 0.3252, 0.8791, 0.2996, 0.8907, 0.2969, 0.8769, 0.2745, 0.876, 0.2718, 0.8896, 0.2447, 0.8795, 0.2527, 0.8677, 0.2378, 0.8506, 0.2261, 0.8583, 0.2143, 0.8321, 0.2281, 0.8296, 0.2298, 0.8064, 0.2162, 0.8033, 0.2263, 0.7772, 0.2378, 0.7854, 0.2552, 0.7699, 0.248, 0.7582, 0.2734, 0.7476, 0.2759, 0.7614, 0.2378, 0.7854, 0.2263, 0.7772, 0.248, 0.7582, 0.2552, 0.7699, 0.2281, 0.8296, 0.2143, 0.8321, 0.2162, 0.8033, 0.2298, 0.8064, 0.2527, 0.8677, 0.2447, 0.8795, 0.2261, 0.8583, 0.2378, 0.8506, 0.2759, 0.7614, 0.2734, 0.7476, 0.3014, 0.7491, 0.2984, 0.7624, 0.2969, 0.8769, 0.2996, 0.8907, 0.2718, 0.8896, 0.2745, 0.876, 0.3342, 0.8522, 0.3457, 0.8601, 0.3252, 0.8791, 0.3176, 0.8676, 0.3434, 0.8087, 0.3569, 0.8063, 0.3554, 0.834, 0.3421, 0.8312, 0.3196, 0.7711, 0.3277, 0.7596, 0.3453, 0.7785, 0.334, 0.7863, 0.3542, 0.7221, 0.3665, 0.7044, 0.402, 0.741, 0.3829, 0.7501, 0.4022, 0.7972, 0.422, 0.7936, 0.422, 0.8462, 0.4028, 0.8428, 0.3852, 0.885, 0.4036, 0.8967, 0.3648, 0.9355, 0.3532, 0.919, 0.3101, 0.9372, 0.3149, 0.959, 0.2598, 0.959, 0.2634, 0.9387, 0.2668, 0.7009, 0.2635, 0.6793, 0.3172, 0.6835, 0.3126, 0.7025, 0.2185, 0.9203, 0.2059, 0.9393, 0.1657, 0.899, 0.1834, 0.8871, 0.1652, 0.8409, 0.1423, 0.845, 0.1459, 0.7859, 0.1665, 0.7911, 0.1877, 0.7484, 0.1695, 0.7349, 0.213, 0.6982, 0.2232, 0.7157, 0.2232, 0.7157, 0.213, 0.6982, 0.2635, 0.6793, 0.2668, 0.7009, 0.1665, 0.7911, 0.1459, 0.7859, 0.1695, 0.7349, 0.1877, 0.7484, 0.1834, 0.8871, 0.1657, 0.899, 0.1423, 0.845, 0.1652, 0.8409, 0.2634, 0.9387, 0.2598, 0.959, 0.2059, 0.9393, 0.2185, 0.9203, 0.3532, 0.919, 0.3648, 0.9355, 0.3149, 0.959, 0.3101, 0.9372, 0.4028, 0.8428, 0.422, 0.8462, 0.4036, 0.8967, 0.3852, 0.885, 0.3829, 0.7501, 0.402, 0.741, 0.422, 0.7936, 0.4022, 0.7972, 0.3126, 0.7025, 0.3172, 0.6835, 0.3665, 0.7044, 0.3542, 0.7221, 0.3193, 0.6812, 0.313, 0.7085, 0.2692, 0.7082, 0.2663, 0.6802, 0.2089, 0.6996, 0.2238, 0.7234, 0.1918, 0.7564, 0.1693, 0.7404, 0.1439, 0.7907, 0.1712, 0.7969, 0.1713, 0.8429, 0.1439, 0.8475, 0.1623, 0.9011, 0.1861, 0.8861, 0.2181, 0.9178, 0.2019, 0.9403, 0.4103, 0.7464, 0.3865, 0.7612, 0.3545, 0.7286, 0.3708, 0.706, 0.2534, 0.9659, 0.2596, 0.9385, 0.3048, 0.9372, 0.3092, 0.9643, 0.3634, 0.9474, 0.3486, 0.9236, 0.3805, 0.8899, 0.4029, 0.9058, 0.4285, 0.8567, 0.4012, 0.8503, 0.4012, 0.8036, 0.4285, 0.7989, 0.4285, 0.7989, 0.4012, 0.8036, 0.3865, 0.7612, 0.4103, 0.7464, 0.4029, 0.9058, 0.3805, 0.8899, 0.4012, 0.8503, 0.4285, 0.8567, 0.3092, 0.9643, 0.3048, 0.9372, 0.3486, 0.9236, 0.3634, 0.9474, 0.2019, 0.9403, 0.2181, 0.9178, 0.2596, 0.9385, 0.2534, 0.9659, 0.1439, 0.8475, 0.1713, 0.8429, 0.1861, 0.8861, 0.1623, 0.9011, 0.1693, 0.7404, 0.1918, 0.7564, 0.1712, 0.7969, 0.1439, 0.7907, 0.2663, 0.6802, 0.2692, 0.7082, 0.2238, 0.7234, 0.2089, 0.6996, 0.3708, 0.706, 0.3545, 0.7286, 0.313, 0.7085, 0.3193, 0.6812, 0.3117, 0.7822, 0.3196, 0.7711, 0.334, 0.7863, 0.3231, 0.7939, 0.3301, 0.811, 0.3434, 0.8087, 0.3421, 0.8312, 0.3294, 0.8285, 0.323, 0.8446, 0.3342, 0.8522, 0.3176, 0.8676, 0.3104, 0.8566, 0.2943, 0.8634, 0.2969, 0.8769, 0.2745, 0.876, 0.2771, 0.8629, 0.2782, 0.7748, 0.2759, 0.7614, 0.2984, 0.7624, 0.2956, 0.7754, 0.2605, 0.8563, 0.2527, 0.8677, 0.2378, 0.8506, 0.2488, 0.8434, 0.2417, 0.8271, 0.2281, 0.8296, 0.2298, 0.8064, 0.2426, 0.8094, 0.2492, 0.7933, 0.2378, 0.7854, 0.2552, 0.7699, 0.2622, 0.7812, 0.2622, 0.7812, 0.2552, 0.7699, 0.2759, 0.7614, 0.2782, 0.7748, 0.2426, 0.8094, 0.2298, 0.8064, 0.2378, 0.7854, 0.2492, 0.7933, 0.2488, 0.8434, 0.2378, 0.8506, 0.2281, 0.8296, 0.2417, 0.8271, 0.2771, 0.8629, 0.2745, 0.876, 0.2527, 0.8677, 0.2605, 0.8563, 0.3104, 0.8566, 0.3176, 0.8676, 0.2969, 0.8769, 0.2943, 0.8634, 0.3294, 0.8285, 0.3421, 0.8312, 0.3342, 0.8522, 0.323, 0.8446, 0.3231, 0.7939, 0.334, 0.7863, 0.3434, 0.8087, 0.3301, 0.811, 0.2956, 0.7754, 0.2984, 0.7624, 0.3196, 0.7711, 0.3117, 0.7822, 0.2622, 0.7812, 0.2782, 0.7748, 0.2783, 0.7751, 0.2624, 0.7815, 0.3301, 0.811, 0.3294, 0.8285, 0.3291, 0.8284, 0.3298, 0.8111, 0.375, 0.8081, 0.3744, 0.8439, 0.3738, 0.8438, 0.3744, 0.8082, 0.3104, 0.8566, 0.2943, 0.8634, 0.2942, 0.8631, 0.3102, 0.8563, 0.1981, 0.8031, 0.2133, 0.7716, 0.2138, 0.7719, 0.1987, 0.8032, 0.2492, 0.7933, 0.2622, 0.7812, 0.2624, 0.7815, 0.2494, 0.7935, 0.1975, 0.8384, 0.1981, 0.8031, 0.1987, 0.8032, 0.1981, 0.8383, 0.323, 0.8446, 0.3104, 0.8566, 0.3102, 0.8563, 0.3227, 0.8444, 0.3632, 0.7756, 0.375, 0.8081, 0.3744, 0.8082, 0.3627, 0.776, 0.2094, 0.8714, 0.1975, 0.8384, 0.1981, 0.8383, 0.21, 0.8711, 0.2771, 0.8629, 0.2605, 0.8563, 0.2607, 0.856, 0.2771, 0.8626, 0.2943, 0.8634, 0.2771, 0.8629, 0.2771, 0.8626, 0.2942, 0.8631, 0.2956, 0.7754, 0.3117, 0.7822, 0.3115, 0.7824, 0.2955, 0.7757, 0.2417, 0.8271, 0.2426, 0.8094, 0.243, 0.8094, 0.242, 0.827, 0.2337, 0.8963, 0.2094, 0.8714, 0.21, 0.8711, 0.2341, 0.8958, 0.2658, 0.9115, 0.2337, 0.8963, 0.2341, 0.8958, 0.2659, 0.9109, 0.3389, 0.7502, 0.3632, 0.7756, 0.3627, 0.776, 0.3385, 0.7507, 0.3744, 0.8439, 0.3592, 0.8749, 0.3587, 0.8745, 0.3738, 0.8438, 0.2488, 0.8434, 0.2417, 0.8271, 0.242, 0.827, 0.2491, 0.8433, 0.2605, 0.8563, 0.2488, 0.8434, 0.2491, 0.8433, 0.2607, 0.856, 0.3007, 0.9114, 0.2658, 0.9115, 0.2659, 0.9109, 0.3006, 0.9108, 0.3231, 0.7939, 0.3301, 0.811, 0.3298, 0.8111, 0.3229, 0.7941, 0.334, 0.9002, 0.3007, 0.9114, 0.3006, 0.9108, 0.3337, 0.8996, 0.3117, 0.7822, 0.3231, 0.7939, 0.3229, 0.7941, 0.3115, 0.7824, 0.2719, 0.735, 0.3069, 0.7353, 0.3067, 0.7359, 0.272, 0.7356, 0.2426, 0.8094, 0.2492, 0.7933, 0.2494, 0.7935, 0.243, 0.8094, 0.2385, 0.7467, 0.2719, 0.735, 0.272, 0.7356, 0.2388, 0.7472, 0.2782, 0.7748, 0.2956, 0.7754, 0.2955, 0.7757, 0.2783, 0.7751, 0.3592, 0.8749, 0.334, 0.9002, 0.3337, 0.8996, 0.3587, 0.8745, 0.3294, 0.8285, 0.323, 0.8446, 0.3227, 0.8444, 0.3291, 0.8284, 0.3069, 0.7353, 0.3389, 0.7502, 0.3385, 0.7507, 0.3067, 0.7359, 0.2133, 0.7716, 0.2385, 0.7467, 0.2388, 0.7472, 0.2138, 0.7719, 0.3067, 0.7359, 0.3385, 0.7507, 0.3354, 0.755, 0.3055, 0.7412, 0.2491, 0.8433, 0.242, 0.827, 0.2447, 0.8266, 0.2513, 0.8418, 0.3298, 0.8111, 0.3291, 0.8284, 0.3266, 0.8278, 0.3271, 0.8116, 0.3006, 0.9108, 0.2659, 0.9109, 0.2671, 0.9057, 0.2997, 0.9056, 0.1987, 0.8032, 0.2138, 0.7719, 0.2181, 0.775, 0.204, 0.8044, 0.243, 0.8094, 0.2494, 0.7935, 0.2516, 0.795, 0.2455, 0.81, 0.3227, 0.8444, 0.3102, 0.8563, 0.3088, 0.8541, 0.3205, 0.8429, 0.3587, 0.8745, 0.3337, 0.8996, 0.3308, 0.8951, 0.3544, 0.8714, 0.2955, 0.7757, 0.3115, 0.7824, 0.31, 0.7847, 0.295, 0.7782, 0.21, 0.8711, 0.1981, 0.8383, 0.2034, 0.8374, 0.2146, 0.8682, 0.2624, 0.7815, 0.2783, 0.7751, 0.2788, 0.7778, 0.2638, 0.7837, 0.3385, 0.7507, 0.3627, 0.776, 0.358, 0.7788, 0.3354, 0.755, 0.2942, 0.8631, 0.2771, 0.8626, 0.2777, 0.8601, 0.2937, 0.8604, 0.3744, 0.8082, 0.3738, 0.8438, 0.3685, 0.8426, 0.3691, 0.8091, 0.3229, 0.7941, 0.3298, 0.8111, 0.3271, 0.8116, 0.3207, 0.7955, 0.2659, 0.9109, 0.2341, 0.8958, 0.2372, 0.8915, 0.2671, 0.9057, 0.2494, 0.7935, 0.2624, 0.7815, 0.2638, 0.7837, 0.2516, 0.795, 0.272, 0.7356, 0.3067, 0.7359, 0.3055, 0.7412, 0.2729, 0.7409, 0.3115, 0.7824, 0.3229, 0.7941, 0.3207, 0.7955, 0.31, 0.7847, 0.3627, 0.776, 0.3744, 0.8082, 0.3691, 0.8091, 0.358, 0.7788, 0.3291, 0.8284, 0.3227, 0.8444, 0.3205, 0.8429, 0.3266, 0.8278, 0.2388, 0.7472, 0.272, 0.7356, 0.2729, 0.7409, 0.2417, 0.7518, 0.242, 0.827, 0.243, 0.8094, 0.2455, 0.81, 0.2447, 0.8266, 0.2138, 0.7719, 0.2388, 0.7472, 0.2417, 0.7518, 0.2181, 0.775, 0.3738, 0.8438, 0.3587, 0.8745, 0.3544, 0.8714, 0.3685, 0.8426, 0.3102, 0.8563, 0.2942, 0.8631, 0.2937, 0.8604, 0.3088, 0.8541, 0.2607, 0.856, 0.2491, 0.8433, 0.2513, 0.8418, 0.2622, 0.8538, 0.1981, 0.8383, 0.1987, 0.8032, 0.204, 0.8044, 0.2034, 0.8374, 0.3337, 0.8996, 0.3006, 0.9108, 0.2997, 0.9056, 0.3308, 0.8951, 0.2771, 0.8626, 0.2607, 0.856, 0.2622, 0.8538, 0.2777, 0.8601, 0.2783, 0.7751, 0.2955, 0.7757, 0.295, 0.7782, 0.2788, 0.7778, 0.2341, 0.8958, 0.21, 0.8711, 0.2146, 0.8682, 0.2372, 0.8915, 0.3205, 0.8429, 0.3088, 0.8541, 0.2907, 0.8261, 0.2931, 0.8239, 0.3544, 0.8714, 0.3308, 0.8951, 0.2967, 0.8402, 0.3024, 0.8347, 0.295, 0.7782, 0.31, 0.7847, 0.291, 0.812, 0.2879, 0.8108, 0.2146, 0.8682, 0.2034, 0.8374, 0.2666, 0.8268, 0.2694, 0.8341, 0.2638, 0.7837, 0.2788, 0.7778, 0.2846, 0.8106, 0.2817, 0.8119, 0.3354, 0.755, 0.358, 0.7788, 0.3033, 0.8128, 0.2981, 0.807, 0.2937, 0.8604, 0.2777, 0.8601, 0.2844, 0.8273, 0.2877, 0.8275, 0.3691, 0.8091, 0.3685, 0.8426, 0.3057, 0.8278, 0.3061, 0.8198, 0.3207, 0.7955, 0.3271, 0.8116, 0.2945, 0.8175, 0.2931, 0.8143, 0.2671, 0.9057, 0.2372, 0.8915, 0.2746, 0.8397, 0.2818, 0.8428, 0.2516, 0.795, 0.2638, 0.7837, 0.2817, 0.8119, 0.2792, 0.8142, 0.2729, 0.7409, 0.3055, 0.7412, 0.291, 0.804, 0.2833, 0.8038, 0.31, 0.7847, 0.3207, 0.7955, 0.2931, 0.8143, 0.291, 0.812, 0.358, 0.7788, 0.3691, 0.8091, 0.3061, 0.8198, 0.3033, 0.8128, 0.3266, 0.8278, 0.3205, 0.8429, 0.2931, 0.8239, 0.2943, 0.8208, 0.2417, 0.7518, 0.2729, 0.7409, 0.2833, 0.8038, 0.2759, 0.8066, 0.2447, 0.8266, 0.2455, 0.81, 0.2781, 0.8172, 0.2778, 0.8206, 0.2181, 0.775, 0.2417, 0.7518, 0.2759, 0.8066, 0.2702, 0.812, 0.3685, 0.8426, 0.3544, 0.8714, 0.3024, 0.8347, 0.3057, 0.8278, 0.3088, 0.8541, 0.2937, 0.8604, 0.2877, 0.8275, 0.2907, 0.8261, 0.2622, 0.8538, 0.2513, 0.8418, 0.2792, 0.8236, 0.2813, 0.8261, 0.2034, 0.8374, 0.204, 0.8044, 0.267, 0.819, 0.2666, 0.8268, 0.3308, 0.8951, 0.2997, 0.9056, 0.2894, 0.8429, 0.2967, 0.8402, 0.2777, 0.8601, 0.2622, 0.8538, 0.2813, 0.8261, 0.2844, 0.8273, 0.2788, 0.7778, 0.295, 0.7782, 0.2879, 0.8108, 0.2846, 0.8106, 0.2372, 0.8915, 0.2146, 0.8682, 0.2694, 0.8341, 0.2746, 0.8397, 0.3055, 0.7412, 0.3354, 0.755, 0.2981, 0.807, 0.291, 0.804, 0.2513, 0.8418, 0.2447, 0.8266, 0.2778, 0.8206, 0.2792, 0.8236, 0.3271, 0.8116, 0.3266, 0.8278, 0.2943, 0.8208, 0.2945, 0.8175, 0.2997, 0.9056, 0.2671, 0.9057, 0.2818, 0.8428, 0.2894, 0.8429, 0.204, 0.8044, 0.2181, 0.775, 0.2702, 0.812, 0.267, 0.819, 0.2455, 0.81, 0.2516, 0.795, 0.2792, 0.8142, 0.2781, 0.8172, 0.2879, 0.8108, 0.291, 0.812, 0.2931, 0.8143, 0.2945, 0.8175, 0.2943, 0.8208, 0.2931, 0.8239, 0.2907, 0.8261, 0.2877, 0.8275, 0.2844, 0.8273, 0.2813, 0.8261, 0.2792, 0.8236, 0.2778, 0.8206, 0.2781, 0.8172, 0.2792, 0.8142, 0.2817, 0.8119, 0.2846, 0.8106, 0.2746, 0.8397, 0.2694, 0.8341, 0.2785, 0.8284, 0.284, 0.8324, 0.2818, 0.8428, 0.2721, 0.479, 0.2469, 0.473, 0.2483, 0.4386, 0.2749, 0.434, 0.2585, 0.3942, 0.2353, 0.4069, 0.2118, 0.3812, 0.2272, 0.3587, 0.1846, 0.3428, 0.1793, 0.3682, 0.1451, 0.3671, 0.1398, 0.3406, 0.09889, 0.3593, 0.1134, 0.3808, 0.08902, 0.4045, 0.06671, 0.3898, 0.05178, 0.4306, 0.07675, 0.4358, 0.07608, 0.4698, 0.05017, 0.475, 0.06886, 0.5137, 0.08974, 0.5002, 0.1122, 0.5249, 0.09725, 0.5465, 0.1384, 0.5617, 0.1437, 0.5374, 0.1765, 0.5393, 0.1808, 0.5653, 0.2221, 0.5483, 0.2084, 0.5267, 0.2331, 0.5042, 0.2546, 0.5198, 0.1808, 0.5653, 0.1765, 0.5393, 0.2084, 0.5267, 0.2221, 0.5483, 0.09725, 0.5465, 0.1122, 0.5249, 0.1437, 0.5374, 0.1384, 0.5617, 0.05017, 0.475, 0.07608, 0.4698, 0.08974, 0.5002, 0.06886, 0.5137, 0.2546, 0.5198, 0.2331, 0.5042, 0.2469, 0.473, 0.2721, 0.479, 0.06671, 0.3898, 0.08902, 0.4045, 0.07675, 0.4358, 0.05178, 0.4306, 0.1398, 0.3406, 0.1451, 0.3671, 0.1134, 0.3808, 0.09889, 0.3593, 0.2272, 0.3587, 0.2118, 0.3812, 0.1793, 0.3682, 0.1846, 0.3428, 0.2749, 0.434, 0.2483, 0.4386, 0.2353, 0.4069, 0.2585, 0.3942, 0.204, 0.3915, 0.2114, 0.381, 0.2321, 0.4027, 0.2216, 0.4103, 0.2114, 0.381, 0.2305, 0.354, 0.2592, 0.382, 0.2321, 0.4027, 0.2331, 0.4382, 0.2456, 0.4357, 0.2446, 0.4686, 0.2317, 0.4659, 0.2456, 0.4357, 0.2785, 0.4291, 0.279, 0.4747, 0.2446, 0.4686, 0.222, 0.492, 0.2325, 0.499, 0.2088, 0.522, 0.2015, 0.511, 0.2325, 0.499, 0.2615, 0.5169, 0.2295, 0.5509, 0.2088, 0.522, 0.1759, 0.5226, 0.1783, 0.5352, 0.1455, 0.5348, 0.1481, 0.5215, 0.1783, 0.5352, 0.1864, 0.5691, 0.1397, 0.5706, 0.1455, 0.5348, 0.1497, 0.3795, 0.1476, 0.3669, 0.1805, 0.3681, 0.1777, 0.3809, 0.1476, 0.3669, 0.1431, 0.3328, 0.1889, 0.3344, 0.1805, 0.3681, 0.121, 0.5114, 0.1137, 0.5221, 0.09088, 0.4976, 0.1024, 0.4902, 0.1137, 0.5221, 0.09478, 0.5521, 0.05967, 0.519, 0.09088, 0.4976, 0.09057, 0.464, 0.07811, 0.4663, 0.0792, 0.4322, 0.09252, 0.4352, 0.07811, 0.4663, 0.04149, 0.4728, 0.04274, 0.423, 0.0792, 0.4322, 0.1025, 0.4091, 0.09205, 0.4017, 0.1172, 0.3787, 0.1242, 0.3901, 0.09205, 0.4017, 0.06395, 0.3803, 0.0995, 0.3476, 0.1172, 0.3787, 0.1242, 0.3901, 0.1172, 0.3787, 0.1476, 0.3669, 0.1497, 0.3795, 0.1172, 0.3787, 0.0995, 0.3476, 0.1431, 0.3328, 0.1476, 0.3669, 0.09252, 0.4352, 0.0792, 0.4322, 0.09205, 0.4017, 0.1025, 0.4091, 0.0792, 0.4322, 0.04274, 0.423, 0.06395, 0.3803, 0.09205, 0.4017, 0.1024, 0.4902, 0.09088, 0.4976, 0.07811, 0.4663, 0.09057, 0.464, 0.09088, 0.4976, 0.05967, 0.519, 0.04149, 0.4728, 0.07811, 0.4663, 0.1481, 0.5215, 0.1455, 0.5348, 0.1137, 0.5221, 0.121, 0.5114, 0.1455, 0.5348, 0.1397, 0.5706, 0.09478, 0.5521, 0.1137, 0.5221, 0.2015, 0.511, 0.2088, 0.522, 0.1783, 0.5352, 0.1759, 0.5226, 0.2088, 0.522, 0.2295, 0.5509, 0.1864, 0.5691, 0.1783, 0.5352, 0.2317, 0.4659, 0.2446, 0.4686, 0.2325, 0.499, 0.222, 0.492, 0.2446, 0.4686, 0.279, 0.4747, 0.2615, 0.5169, 0.2325, 0.499, 0.2216, 0.4103, 0.2321, 0.4027, 0.2456, 0.4357, 0.2331, 0.4382, 0.2321, 0.4027, 0.2592, 0.382, 0.2785, 0.4291, 0.2456, 0.4357, 0.1777, 0.3809, 0.1805, 0.3681, 0.2114, 0.381, 0.204, 0.3915, 0.1805, 0.3681, 0.1889, 0.3344, 0.2305, 0.354, 0.2114, 0.381, 0.1747, 0.3943, 0.1777, 0.3809, 0.204, 0.3915, 0.1959, 0.403, 0.2103, 0.4182, 0.2216, 0.4103, 0.2331, 0.4382, 0.2196, 0.4406, 0.2184, 0.4631, 0.2317, 0.4659, 0.222, 0.492, 0.2105, 0.4841, 0.1939, 0.4995, 0.2015, 0.511, 0.1759, 0.5226, 0.1732, 0.5088, 0.1508, 0.5079, 0.1481, 0.5215, 0.121, 0.5114, 0.129, 0.4996, 0.1141, 0.4825, 0.1024, 0.4902, 0.09057, 0.464, 0.1044, 0.4615, 0.1061, 0.4383, 0.09252, 0.4352, 0.1025, 0.4091, 0.1141, 0.4173, 0.1315, 0.4018, 0.1242, 0.3901, 0.1497, 0.3795, 0.1521, 0.3933, 0.1141, 0.4173, 0.1025, 0.4091, 0.1242, 0.3901, 0.1315, 0.4018, 0.1044, 0.4615, 0.09057, 0.464, 0.09252, 0.4352, 0.1061, 0.4383, 0.129, 0.4996, 0.121, 0.5114, 0.1024, 0.4902, 0.1141, 0.4825, 0.1521, 0.3933, 0.1497, 0.3795, 0.1777, 0.3809, 0.1747, 0.3943, 0.1732, 0.5088, 0.1759, 0.5226, 0.1481, 0.5215, 0.1508, 0.5079, 0.2105, 0.4841, 0.222, 0.492, 0.2015, 0.511, 0.1939, 0.4995, 0.2196, 0.4406, 0.2331, 0.4382, 0.2317, 0.4659, 0.2184, 0.4631, 0.1959, 0.403, 0.204, 0.3915, 0.2216, 0.4103, 0.2103, 0.4182, 0.2305, 0.354, 0.2428, 0.3363, 0.2783, 0.3729, 0.2592, 0.382, 0.2785, 0.4291, 0.2982, 0.4255, 0.2982, 0.4781, 0.279, 0.4747, 0.2615, 0.5169, 0.2799, 0.5286, 0.2411, 0.5674, 0.2295, 0.5509, 0.1864, 0.5691, 0.1912, 0.5909, 0.1361, 0.5909, 0.1397, 0.5706, 0.1431, 0.3328, 0.1398, 0.3112, 0.1935, 0.3153, 0.1889, 0.3344, 0.09478, 0.5521, 0.08222, 0.5712, 0.04201, 0.5309, 0.05967, 0.519, 0.04149, 0.4728, 0.01854, 0.4769, 0.02219, 0.4178, 0.04274, 0.423, 0.06395, 0.3803, 0.04576, 0.3668, 0.08927, 0.3301, 0.0995, 0.3476, 0.0995, 0.3476, 0.08927, 0.3301, 0.1398, 0.3112, 0.1431, 0.3328, 0.04274, 0.423, 0.02219, 0.4178, 0.04576, 0.3668, 0.06395, 0.3803, 0.05967, 0.519, 0.04201, 0.5309, 0.01854, 0.4769, 0.04149, 0.4728, 0.1397, 0.5706, 0.1361, 0.5909, 0.08222, 0.5712, 0.09478, 0.5521, 0.2295, 0.5509, 0.2411, 0.5674, 0.1912, 0.5909, 0.1864, 0.5691, 0.279, 0.4747, 0.2982, 0.4781, 0.2799, 0.5286, 0.2615, 0.5169, 0.2592, 0.382, 0.2783, 0.3729, 0.2982, 0.4255, 0.2785, 0.4291, 0.1889, 0.3344, 0.1935, 0.3153, 0.2428, 0.3363, 0.2305, 0.354, 0.302, 0.4296, 0.2749, 0.434, 0.2585, 0.3942, 0.2829, 0.3808, 0.2429, 0.3359, 0.2272, 0.3587, 0.1846, 0.3428, 0.19, 0.3161, 0.1343, 0.3136, 0.1398, 0.3406, 0.09889, 0.3593, 0.08363, 0.3368, 0.04394, 0.3749, 0.06671, 0.3898, 0.05178, 0.4306, 0.02566, 0.4254, 0.2765, 0.5357, 0.2546, 0.5198, 0.2721, 0.479, 0.2985, 0.4854, 0.02394, 0.4803, 0.05017, 0.475, 0.06886, 0.5137, 0.04708, 0.5278, 0.08216, 0.5683, 0.09725, 0.5465, 0.1384, 0.5617, 0.1329, 0.5871, 0.1851, 0.5916, 0.1808, 0.5653, 0.2221, 0.5483, 0.2362, 0.5709, 0.2362, 0.5709, 0.2221, 0.5483, 0.2546, 0.5198, 0.2765, 0.5357, 0.1329, 0.5871, 0.1384, 0.5617, 0.1808, 0.5653, 0.1851, 0.5916, 0.04708, 0.5278, 0.06886, 0.5137, 0.09725, 0.5465, 0.08216, 0.5683, 0.02566, 0.4254, 0.05178, 0.4306, 0.05017, 0.475, 0.02394, 0.4803, 0.08363, 0.3368, 0.09889, 0.3593, 0.06671, 0.3898, 0.04394, 0.3749, 0.19, 0.3161, 0.1846, 0.3428, 0.1398, 0.3406, 0.1343, 0.3136, 0.2829, 0.3808, 0.2585, 0.3942, 0.2272, 0.3587, 0.2429, 0.3359, 0.2985, 0.4854, 0.2721, 0.479, 0.2749, 0.434, 0.302, 0.4296, 0.188, 0.4141, 0.1959, 0.403, 0.2103, 0.4182, 0.1994, 0.4258, 0.2064, 0.4429, 0.2196, 0.4406, 0.2184, 0.4631, 0.2057, 0.4603, 0.1993, 0.4764, 0.2105, 0.4841, 0.1939, 0.4995, 0.1867, 0.4885, 0.1706, 0.4953, 0.1732, 0.5088, 0.1508, 0.5079, 0.1534, 0.4948, 0.1545, 0.4067, 0.1521, 0.3933, 0.1747, 0.3943, 0.1719, 0.4073, 0.1368, 0.4881, 0.129, 0.4996, 0.1141, 0.4825, 0.1251, 0.4753, 0.118, 0.459, 0.1044, 0.4615, 0.1061, 0.4383, 0.1189, 0.4413, 0.1255, 0.4252, 0.1141, 0.4173, 0.1315, 0.4018, 0.1385, 0.4131, 0.1385, 0.4131, 0.1315, 0.4018, 0.1521, 0.3933, 0.1545, 0.4067, 0.1189, 0.4413, 0.1061, 0.4383, 0.1141, 0.4173, 0.1255, 0.4252, 0.1251, 0.4753, 0.1141, 0.4825, 0.1044, 0.4615, 0.118, 0.459, 0.1534, 0.4948, 0.1508, 0.5079, 0.129, 0.4996, 0.1368, 0.4881, 0.1867, 0.4885, 0.1939, 0.4995, 0.1732, 0.5088, 0.1706, 0.4953, 0.2057, 0.4603, 0.2184, 0.4631, 0.2105, 0.4841, 0.1993, 0.4764, 0.1994, 0.4258, 0.2103, 0.4182, 0.2196, 0.4406, 0.2064, 0.4429, 0.1719, 0.4073, 0.1747, 0.3943, 0.1959, 0.403, 0.188, 0.4141, 0.1385, 0.4131, 0.1545, 0.4067, 0.1546, 0.407, 0.1387, 0.4134, 0.2064, 0.4429, 0.2057, 0.4603, 0.2054, 0.4603, 0.2061, 0.443, 0.2084, 0.5267, 0.1765, 0.5393, 0.1764, 0.5387, 0.2081, 0.5262, 0.1867, 0.4885, 0.1706, 0.4953, 0.1705, 0.495, 0.1865, 0.4882, 0.1451, 0.3671, 0.1793, 0.3682, 0.1792, 0.3688, 0.1452, 0.3677, 0.1255, 0.4252, 0.1385, 0.4131, 0.1387, 0.4134, 0.1257, 0.4253, 0.1134, 0.3808, 0.1451, 0.3671, 0.1452, 0.3677, 0.1137, 0.3813, 0.1993, 0.4764, 0.1867, 0.4885, 0.1865, 0.4882, 0.199, 0.4763, 0.2331, 0.5042, 0.2084, 0.5267, 0.2081, 0.5262, 0.2326, 0.5039, 0.08902, 0.4045, 0.1134, 0.3808, 0.1137, 0.3813, 0.08953, 0.4048, 0.1534, 0.4948, 0.1368, 0.4881, 0.137, 0.4879, 0.1534, 0.4945, 0.1706, 0.4953, 0.1534, 0.4948, 0.1534, 0.4945, 0.1705, 0.495, 0.1719, 0.4073, 0.188, 0.4141, 0.1878, 0.4143, 0.1718, 0.4076, 0.118, 0.459, 0.1189, 0.4413, 0.1192, 0.4413, 0.1183, 0.4589, 0.07675, 0.4358, 0.08902, 0.4045, 0.08953, 0.4048, 0.07734, 0.4359, 0.07608, 0.4698, 0.07675, 0.4358, 0.07734, 0.4359, 0.07666, 0.4697, 0.2469, 0.473, 0.2331, 0.5042, 0.2326, 0.5039, 0.2463, 0.4729, 0.1765, 0.5393, 0.1437, 0.5374, 0.1438, 0.5368, 0.1764, 0.5387, 0.1251, 0.4753, 0.118, 0.459, 0.1183, 0.4589, 0.1254, 0.4751, 0.1368, 0.4881, 0.1251, 0.4753, 0.1254, 0.4751, 0.137, 0.4879, 0.08974, 0.5002, 0.07608, 0.4698, 0.07666, 0.4697, 0.09023, 0.4999, 0.1994, 0.4258, 0.2064, 0.4429, 0.2061, 0.443, 0.1992, 0.426, 0.1122, 0.5249, 0.08974, 0.5002, 0.09023, 0.4999, 0.1125, 0.5244, 0.188, 0.4141, 0.1994, 0.4258, 0.1992, 0.426, 0.1878, 0.4143, 0.2353, 0.4069, 0.2483, 0.4386, 0.2477, 0.4387, 0.2348, 0.4072, 0.1189, 0.4413, 0.1255, 0.4252, 0.1257, 0.4253, 0.1192, 0.4413, 0.2118, 0.3812, 0.2353, 0.4069, 0.2348, 0.4072, 0.2114, 0.3817, 0.1545, 0.4067, 0.1719, 0.4073, 0.1718, 0.4076, 0.1546, 0.407, 0.1437, 0.5374, 0.1122, 0.5249, 0.1125, 0.5244, 0.1438, 0.5368, 0.2057, 0.4603, 0.1993, 0.4764, 0.199, 0.4763, 0.2054, 0.4603, 0.2483, 0.4386, 0.2469, 0.473, 0.2463, 0.4729, 0.2477, 0.4387, 0.1793, 0.3682, 0.2118, 0.3812, 0.2114, 0.3817, 0.1792, 0.3688, 0.2477, 0.4387, 0.2463, 0.4729, 0.2413, 0.4717, 0.2425, 0.4396, 0.1254, 0.4751, 0.1183, 0.4589, 0.121, 0.4584, 0.1276, 0.4737, 0.2061, 0.443, 0.2054, 0.4603, 0.2029, 0.4597, 0.2034, 0.4435, 0.09023, 0.4999, 0.07666, 0.4697, 0.08174, 0.4687, 0.09447, 0.4972, 0.1452, 0.3677, 0.1792, 0.3688, 0.1782, 0.3739, 0.1463, 0.3729, 0.1192, 0.4413, 0.1257, 0.4253, 0.1279, 0.4269, 0.1218, 0.4419, 0.199, 0.4763, 0.1865, 0.4882, 0.1851, 0.486, 0.1968, 0.4748, 0.1438, 0.5368, 0.1125, 0.5244, 0.1154, 0.5202, 0.1449, 0.5319, 0.1718, 0.4076, 0.1878, 0.4143, 0.1863, 0.4166, 0.1713, 0.4101, 0.08953, 0.4048, 0.1137, 0.3813, 0.1166, 0.3856, 0.09391, 0.4078, 0.1387, 0.4134, 0.1546, 0.407, 0.1551, 0.4097, 0.1401, 0.4156, 0.2463, 0.4729, 0.2326, 0.5039, 0.2283, 0.5008, 0.2413, 0.4717, 0.1705, 0.495, 0.1534, 0.4945, 0.154, 0.4919, 0.17, 0.4923, 0.2081, 0.5262, 0.1764, 0.5387, 0.1755, 0.5336, 0.2054, 0.5219, 0.1992, 0.426, 0.2061, 0.443, 0.2034, 0.4435, 0.197, 0.4274, 0.07666, 0.4697, 0.07734, 0.4359, 0.08236, 0.4369, 0.08174, 0.4687, 0.1257, 0.4253, 0.1387, 0.4134, 0.1401, 0.4156, 0.1279, 0.4269, 0.2348, 0.4072, 0.2477, 0.4387, 0.2425, 0.4396, 0.2304, 0.41, 0.1878, 0.4143, 0.1992, 0.426, 0.197, 0.4274, 0.1863, 0.4166, 0.2326, 0.5039, 0.2081, 0.5262, 0.2054, 0.5219, 0.2283, 0.5008, 0.2054, 0.4603, 0.199, 0.4763, 0.1968, 0.4748, 0.2029, 0.4597, 0.2114, 0.3817, 0.2348, 0.4072, 0.2304, 0.41, 0.2084, 0.3861, 0.1183, 0.4589, 0.1192, 0.4413, 0.1218, 0.4419, 0.121, 0.4584, 0.1792, 0.3688, 0.2114, 0.3817, 0.2084, 0.3861, 0.1782, 0.3739, 0.1764, 0.5387, 0.1438, 0.5368, 0.1449, 0.5319, 0.1755, 0.5336, 0.1865, 0.4882, 0.1705, 0.495, 0.17, 0.4923, 0.1851, 0.486, 0.137, 0.4879, 0.1254, 0.4751, 0.1276, 0.4737, 0.1385, 0.4856, 0.1137, 0.3813, 0.1452, 0.3677, 0.1463, 0.3729, 0.1166, 0.3856, 0.1125, 0.5244, 0.09023, 0.4999, 0.09447, 0.4972, 0.1154, 0.5202, 0.1534, 0.4945, 0.137, 0.4879, 0.1385, 0.4856, 0.154, 0.4919, 0.1546, 0.407, 0.1718, 0.4076, 0.1713, 0.4101, 0.1551, 0.4097, 0.07734, 0.4359, 0.08953, 0.4048, 0.09391, 0.4078, 0.08236, 0.4369, 0.1968, 0.4748, 0.1851, 0.486, 0.167, 0.458, 0.1694, 0.4558, 0.1449, 0.5319, 0.1154, 0.5202, 0.151, 0.4692, 0.1577, 0.4721, 0.1713, 0.4101, 0.1863, 0.4166, 0.1673, 0.4439, 0.1642, 0.4427, 0.09391, 0.4078, 0.1166, 0.3856, 0.151, 0.4377, 0.1457, 0.443, 0.1401, 0.4156, 0.1551, 0.4097, 0.1609, 0.4425, 0.158, 0.4438, 0.2413, 0.4717, 0.2283, 0.5008, 0.1772, 0.4649, 0.1803, 0.4581, 0.17, 0.4923, 0.154, 0.4919, 0.1607, 0.4592, 0.164, 0.4593, 0.2054, 0.5219, 0.1755, 0.5336, 0.1648, 0.4726, 0.1719, 0.4698, 0.197, 0.4274, 0.2034, 0.4435, 0.1708, 0.4494, 0.1694, 0.4462, 0.08174, 0.4687, 0.08236, 0.4369, 0.143, 0.4498, 0.1429, 0.4574, 0.1279, 0.4269, 0.1401, 0.4156, 0.158, 0.4438, 0.1555, 0.4461, 0.2304, 0.41, 0.2425, 0.4396, 0.1806, 0.4504, 0.1779, 0.4434, 0.1863, 0.4166, 0.197, 0.4274, 0.1694, 0.4462, 0.1673, 0.4439, 0.2283, 0.5008, 0.2054, 0.5219, 0.1719, 0.4698, 0.1772, 0.4649, 0.2029, 0.4597, 0.1968, 0.4748, 0.1694, 0.4558, 0.1706, 0.4527, 0.2084, 0.3861, 0.2304, 0.41, 0.1779, 0.4434, 0.1728, 0.4375, 0.121, 0.4584, 0.1218, 0.4419, 0.1544, 0.4491, 0.1541, 0.4525, 0.1782, 0.3739, 0.2084, 0.3861, 0.1728, 0.4375, 0.1655, 0.4348, 0.1755, 0.5336, 0.1449, 0.5319, 0.1577, 0.4721, 0.1648, 0.4726, 0.1851, 0.486, 0.17, 0.4923, 0.164, 0.4593, 0.167, 0.458, 0.1385, 0.4856, 0.1276, 0.4737, 0.1555, 0.4555, 0.1576, 0.458, 0.1166, 0.3856, 0.1463, 0.3729, 0.158, 0.4347, 0.151, 0.4377, 0.1154, 0.5202, 0.09447, 0.4972, 0.1459, 0.464, 0.151, 0.4692, 0.154, 0.4919, 0.1385, 0.4856, 0.1576, 0.458, 0.1607, 0.4592, 0.1551, 0.4097, 0.1713, 0.4101, 0.1642, 0.4427, 0.1609, 0.4425, 0.08236, 0.4369, 0.09391, 0.4078, 0.1457, 0.443, 0.143, 0.4498, 0.2425, 0.4396, 0.2413, 0.4717, 0.1803, 0.4581, 0.1806, 0.4504, 0.1276, 0.4737, 0.121, 0.4584, 0.1541, 0.4525, 0.1555, 0.4555, 0.2034, 0.4435, 0.2029, 0.4597, 0.1706, 0.4527, 0.1708, 0.4494, 0.09447, 0.4972, 0.08174, 0.4687, 0.1429, 0.4574, 0.1459, 0.464, 0.1463, 0.3729, 0.1782, 0.3739, 0.1655, 0.4348, 0.158, 0.4347, 0.1218, 0.4419, 0.1279, 0.4269, 0.1555, 0.4461, 0.1544, 0.4491, 0.1642, 0.4427, 0.1673, 0.4439, 0.1694, 0.4462, 0.1708, 0.4494, 0.1706, 0.4527, 0.1694, 0.4558, 0.167, 0.458, 0.164, 0.4593, 0.1607, 0.4592, 0.1576, 0.458, 0.1555, 0.4555, 0.1541, 0.4525, 0.1544, 0.4491, 0.1555, 0.4461, 0.158, 0.4438, 0.1609, 0.4425, 0.1779, 0.4434, 0.1806, 0.4504, 0.1719, 0.4518, 0.1704, 0.448, 0.05108, 0.09205, 0.04953, 0.1026, 0.02952, 0.09253, 0.03758, 0.08419, 0.03758, 0.08419, 0.02952, 0.09253, 0.01926, 0.06825, 0.03127, 0.06732, 0.03127, 0.06732, 0.01926, 0.06825, 0.02748, 0.04199, 0.03738, 0.04987, 0.03738, 0.04987, 0.02748, 0.04199, 0.04987, 0.02834, 0.05166, 0.04241, 0.2694, 0.8341, 0.2666, 0.8268, 0.267, 0.819, 0.2775, 0.8216, 0.2785, 0.8284, 0.3033, 0.8128, 0.3061, 0.8198, 0.3057, 0.8278, 0.2951, 0.8252, 0.2943, 0.8183, 0.2981, 0.807, 0.3033, 0.8128, 0.2943, 0.8183, 0.2887, 0.8144, 0.291, 0.804, 0.2833, 0.8038, 0.291, 0.804, 0.2887, 0.8144, 0.2817, 0.8158, 0.2759, 0.8066, 0.2702, 0.812, 0.2759, 0.8066, 0.2817, 0.8158, 0.2775, 0.8216, 0.267, 0.819, 0.3024, 0.8347, 0.2967, 0.8402, 0.2909, 0.8309, 0.2951, 0.8252, 0.3057, 0.8278, 0.2894, 0.8429, 0.2818, 0.8428, 0.284, 0.8324, 0.2909, 0.8309, 0.2967, 0.8402, 0.1459, 0.464, 0.1429, 0.4574, 0.1512, 0.4556, 0.1527, 0.4595, 0.1648, 0.4726, 0.1577, 0.4721, 0.1595, 0.4642, 0.1635, 0.4642, 0.1457, 0.443, 0.151, 0.4377, 0.1559, 0.4447, 0.153, 0.4476, 0.1655, 0.4348, 0.1728, 0.4375, 0.1674, 0.4451, 0.1638, 0.4434, 0.1577, 0.4721, 0.151, 0.4692, 0.1556, 0.4625, 0.1595, 0.4642, 0.151, 0.4692, 0.1459, 0.464, 0.1527, 0.4595, 0.1556, 0.4625, 0.1429, 0.4574, 0.143, 0.4498, 0.1513, 0.4513, 0.1512, 0.4556, 0.151, 0.4377, 0.158, 0.4347, 0.1597, 0.4433, 0.1559, 0.4447, 0.1719, 0.4698, 0.1648, 0.4726, 0.1635, 0.4642, 0.1675, 0.4627, 0.1806, 0.4504, 0.1803, 0.4581, 0.172, 0.456, 0.1719, 0.4518, 0.1803, 0.4581, 0.1772, 0.4649, 0.1703, 0.4597, 0.172, 0.456, 0.1728, 0.4375, 0.1779, 0.4434, 0.1704, 0.448, 0.1674, 0.4451, 0.143, 0.4498, 0.1457, 0.443, 0.153, 0.4476, 0.1513, 0.4513, 0.1772, 0.4649, 0.1719, 0.4698, 0.1675, 0.4627, 0.1703, 0.4597, 0.158, 0.4347, 0.1655, 0.4348, 0.1638, 0.4434, 0.1597, 0.4433, 0.1624, 0.4577, 0.1646, 0.4562, 0.1703, 0.4597, 0.1675, 0.4627, 0.1635, 0.4642, 0.1598, 0.4571, 0.1624, 0.4577, 0.1635, 0.4642, 0.1595, 0.4642, 0.1556, 0.4625, 0.1582, 0.4547, 0.1598, 0.4571, 0.1556, 0.4625, 0.1527, 0.4595, 0.1512, 0.4556, 0.1587, 0.4518, 0.1582, 0.4547, 0.1512, 0.4556, 0.1513, 0.4513, 0.153, 0.4476, 0.161, 0.4502, 0.1587, 0.4518, 0.153, 0.4476, 0.1559, 0.4447, 0.1597, 0.4433, 0.1637, 0.451, 0.161, 0.4502, 0.1597, 0.4433, 0.1638, 0.4434, 0.1674, 0.4451, 0.1652, 0.4535, 0.1637, 0.451, 0.1674, 0.4451, 0.1704, 0.448, 0.1719, 0.4518, 0.9659, 0.07464, 0.9614, 0.07752, 0.9613, 0.07741, 0.9659, 0.07459, 0.9559, 0.07601, 0.9524, 0.07006, 0.9525, 0.07003, 0.956, 0.07593, 0.9551, 0.06357, 0.9602, 0.06127, 0.9602, 0.06137, 0.9551, 0.06365, 0.9651, 0.0634, 0.9675, 0.06888, 0.9674, 0.06889, 0.9651, 0.06349, 0.9675, 0.06888, 0.9659, 0.07464, 0.9659, 0.07459, 0.9674, 0.06889, 0.9614, 0.07752, 0.9559, 0.07601, 0.956, 0.07593, 0.9613, 0.07741, 0.9524, 0.07006, 0.9551, 0.06357, 0.9551, 0.06365, 0.9525, 0.07003, 0.9602, 0.06127, 0.9651, 0.0634, 0.9651, 0.06349, 0.9602, 0.06137, 0.9551, 0.06365, 0.9602, 0.06137, 0.9606, 0.06938, 0.9607, 0.06944, 0.9651, 0.06349, 0.9674, 0.06889, 0.9607, 0.06929, 0.9607, 0.06933, 0.9674, 0.06889, 0.9659, 0.07459, 0.9608, 0.0693, 0.9607, 0.06929, 0.9613, 0.07741, 0.956, 0.07593, 0.9608, 0.06947, 0.9609, 0.06938, 0.9525, 0.07003, 0.9551, 0.06365, 0.9607, 0.06944, 0.9607, 0.06948, 0.9602, 0.06137, 0.9651, 0.06349, 0.9607, 0.06933, 0.9606, 0.06938, 0.9659, 0.07459, 0.9613, 0.07741, 0.9609, 0.06938, 0.9608, 0.0693, 0.956, 0.07593, 0.9525, 0.07003, 0.9607, 0.06948, 0.9608, 0.06947])
me_cylinder.use_remesh_preserve_volume = False
me_cylinder.use_remesh_preserve_attributes = False
me_cylinder.use_mirror_vertex_groups = False
me_cylinder.update()

# ---- objects
ob_cube = bpy.data.objects.new('Cube', me_cube)
ob_cylinder = bpy.data.objects.new('Cylinder', me_cylinder)

# ---- transforms, parenting, visibility, modifiers, constraints
ob_cube.location = (-3.763, -5.123, -3.077)
ob_cube.scale = (0.953, 1.0, 1.0)
ob_cube.lineart.crease_threshold = 0.0
_m = ob_cube.modifiers.new('Mirror', 'MIRROR')
_m.use_clip = True
ob_cylinder.location = (-3.783, -3.216, 7.259)
ob_cylinder.rotation_euler = (-0.0001296, 1.572, -0.0001295)
ob_cylinder.lineart.crease_threshold = 0.0
_m = ob_cylinder.modifiers.new('Mirror', 'MIRROR')
_m.use_axis = (False, False, True)
_m.use_clip = True

# ---- collection membership
col_collection_1.objects.link(ob_cube)
col_collection_2.objects.link(ob_cylinder)

# ---- scene / render settings (as saved in the file)
scene.frame_start = 1; scene.frame_end = 250; scene.frame_set(1)
scene.render.engine = 'BLENDER_EEVEE_NEXT'
scene.render.resolution_percentage = 50
scene.render.dither_intensity = 0.0
scene.cycles.use_denoising = False
scene.cycles.samples = 128
scene.cycles.sampling_pattern = 'TABULATED_SOBOL'
scene.cycles.light_sampling_threshold = 0.0
scene.cycles.use_adaptive_sampling = False
scene.cycles.use_light_tree = False
scene.cycles.blur_glossy = 0.0
scene.cycles.sample_clamp_indirect = 0.0
scene.view_settings.view_transform = 'Standard'
bpy.context.view_layer.update()

# ---- added for rendering (the .blend has no active camera and no usable light): camera, sun
cam_auto = bpy.data.cameras.new('AutoCamera')
cam_auto.lens = 50.0
cam_auto.sensor_width = 36.0
cam_auto.clip_end = 1000.0
ob_auto_camera = bpy.data.objects.new('AutoCamera', cam_auto)
scene.collection.objects.link(ob_auto_camera)
ob_auto_camera.location = (9.28071, -15.7078, 7.91579)
ob_auto_camera.rotation_euler = (1.09748, -7.21219e-08, 0.694738)
scene.camera = ob_auto_camera
light_auto_sun = bpy.data.lights.new('AutoSun', 'SUN')
light_auto_sun.energy = 3.0
light_auto_sun.angle = 0.0523599
ob_auto_sun = bpy.data.objects.new('AutoSun', light_auto_sun)
scene.collection.objects.link(ob_auto_sun)
ob_auto_sun.rotation_euler = (0.872665, 0.174533, 0.523599)
bpy.context.view_layer.update()
